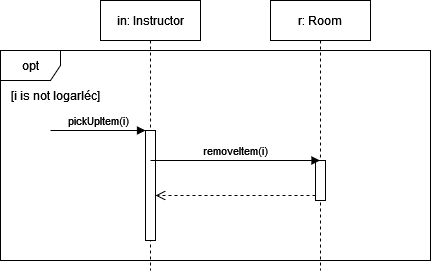

The diagram above was exported from draw.io. Its source (the exported page's mxGraphModel, read from the mxfile embedded in the PNG):
<mxGraphModel dx="880" dy="442" grid="1" gridSize="10" guides="1" tooltips="1" connect="1" arrows="1" fold="1" page="1" pageScale="1" pageWidth="827" pageHeight="1169" math="0" shadow="0">
  <root>
    <mxCell id="x9MJhG8bKUskiO-uLM30-0" />
    <mxCell id="x9MJhG8bKUskiO-uLM30-1" parent="x9MJhG8bKUskiO-uLM30-0" />
    <mxCell id="x9MJhG8bKUskiO-uLM30-2" value="in: Instructor" style="shape=umlLifeline;perimeter=lifelinePerimeter;whiteSpace=wrap;html=1;container=1;dropTarget=0;collapsible=0;recursiveResize=0;outlineConnect=0;portConstraint=eastwest;newEdgeStyle={&quot;curved&quot;:0,&quot;rounded&quot;:0};" parent="x9MJhG8bKUskiO-uLM30-1" vertex="1">
      <mxGeometry x="120" y="50" width="100" height="270" as="geometry" />
    </mxCell>
    <mxCell id="x9MJhG8bKUskiO-uLM30-4" value="r: Room" style="shape=umlLifeline;perimeter=lifelinePerimeter;whiteSpace=wrap;html=1;container=1;dropTarget=0;collapsible=0;recursiveResize=0;outlineConnect=0;portConstraint=eastwest;newEdgeStyle={&quot;curved&quot;:0,&quot;rounded&quot;:0};" parent="x9MJhG8bKUskiO-uLM30-1" vertex="1">
      <mxGeometry x="290" y="50" width="100" height="270" as="geometry" />
    </mxCell>
    <mxCell id="x9MJhG8bKUskiO-uLM30-3" value="" style="html=1;points=[[0,0,0,0,5],[0,1,0,0,-5],[1,0,0,0,5],[1,1,0,0,-5]];perimeter=orthogonalPerimeter;outlineConnect=0;targetShapes=umlLifeline;portConstraint=eastwest;newEdgeStyle={&quot;curved&quot;:0,&quot;rounded&quot;:0};" parent="x9MJhG8bKUskiO-uLM30-4" vertex="1">
      <mxGeometry x="-125" y="130" width="10" height="110" as="geometry" />
    </mxCell>
    <mxCell id="x9MJhG8bKUskiO-uLM30-5" value="" style="html=1;points=[[0,0,0,0,5],[0,1,0,0,-5],[1,0,0,0,5],[1,1,0,0,-5]];perimeter=orthogonalPerimeter;outlineConnect=0;targetShapes=umlLifeline;portConstraint=eastwest;newEdgeStyle={&quot;curved&quot;:0,&quot;rounded&quot;:0};" parent="x9MJhG8bKUskiO-uLM30-4" vertex="1">
      <mxGeometry x="45" y="160" width="10" height="40" as="geometry" />
    </mxCell>
    <mxCell id="x9MJhG8bKUskiO-uLM30-8" value="removeItem(i)" style="html=1;verticalAlign=bottom;endArrow=block;curved=0;rounded=0;" parent="x9MJhG8bKUskiO-uLM30-4" edge="1">
      <mxGeometry width="80" relative="1" as="geometry">
        <mxPoint x="-120" y="160" as="sourcePoint" />
        <mxPoint x="49.50000000000023" y="160" as="targetPoint" />
        <Array as="points">
          <mxPoint x="-80" y="160" />
        </Array>
      </mxGeometry>
    </mxCell>
    <mxCell id="x9MJhG8bKUskiO-uLM30-9" value="" style="html=1;verticalAlign=bottom;endArrow=open;dashed=1;endSize=8;curved=0;rounded=0;exitX=0;exitY=1;exitDx=0;exitDy=-5;exitPerimeter=0;" parent="x9MJhG8bKUskiO-uLM30-4" source="x9MJhG8bKUskiO-uLM30-5" target="x9MJhG8bKUskiO-uLM30-3" edge="1">
      <mxGeometry relative="1" as="geometry">
        <mxPoint y="180" as="sourcePoint" />
        <mxPoint x="-80" y="180" as="targetPoint" />
      </mxGeometry>
    </mxCell>
    <mxCell id="x9MJhG8bKUskiO-uLM30-10" value="pickUpItem(i)" style="html=1;verticalAlign=bottom;endArrow=block;curved=0;rounded=0;entryX=0;entryY=0;entryDx=0;entryDy=5;entryPerimeter=0;" parent="x9MJhG8bKUskiO-uLM30-1" edge="1">
      <mxGeometry width="80" relative="1" as="geometry">
        <mxPoint x="70" y="180" as="sourcePoint" />
        <mxPoint x="165.0000000000001" y="180" as="targetPoint" />
      </mxGeometry>
    </mxCell>
    <mxCell id="R8AOpOuXjhogss8tk9qc-0" value="opt" style="shape=umlFrame;whiteSpace=wrap;html=1;pointerEvents=0;" vertex="1" parent="x9MJhG8bKUskiO-uLM30-1">
      <mxGeometry x="20" y="100" width="430" height="210" as="geometry" />
    </mxCell>
    <mxCell id="R8AOpOuXjhogss8tk9qc-1" value="[i is not logarléc]" style="text;html=1;align=center;verticalAlign=middle;resizable=0;points=[];autosize=1;strokeColor=none;fillColor=none;" vertex="1" parent="x9MJhG8bKUskiO-uLM30-1">
      <mxGeometry x="20" y="130" width="110" height="30" as="geometry" />
    </mxCell>
  </root>
</mxGraphModel>